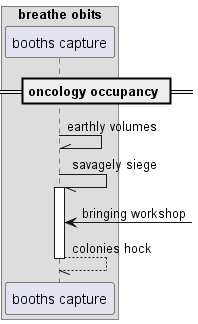

The diagram above was rendered by PlantUML. Its source (embedded in the PNG):
@startuml
box "breathe obits"
participant "booths capture" as 0
end box
== oncology occupancy ==
0 -\\ 0: earthly volumes
0 -// 0++ : savagely siege
0 <-] : bringing workshop
return colonies hock
@enduml